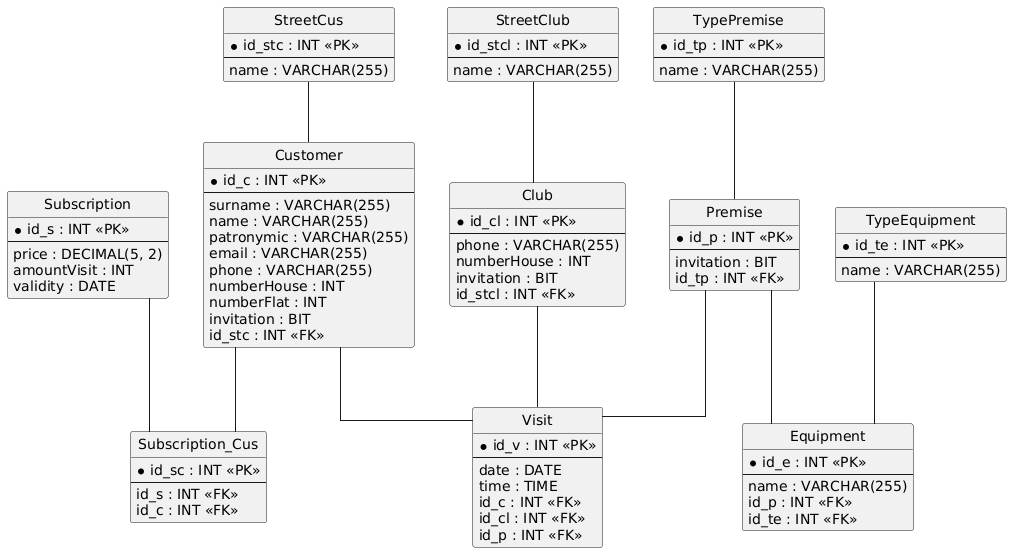

The diagram above was rendered by PlantUML. Its source (embedded in the PNG):
@startuml
hide circle
skinparam linetype ortho

entity "StreetCus" as StreetCus {
  * id_stc : INT <<PK>>
  --
  name : VARCHAR(255)
}

entity "Customer" as Customer {
  * id_c : INT <<PK>>
  --
  surname : VARCHAR(255)
  name : VARCHAR(255)
  patronymic : VARCHAR(255)
  email : VARCHAR(255)
  phone : VARCHAR(255)
  numberHouse : INT
  numberFlat : INT
  invitation : BIT
  id_stc : INT <<FK>>
}

entity "Subscription" as Subscription {
  * id_s : INT <<PK>>
  --
  price : DECIMAL(5, 2)
  amountVisit : INT
  validity : DATE
}

entity "Subscription_Cus" as Subscription_Cus {
  * id_sc : INT <<PK>>
  --
  id_s : INT <<FK>>
  id_c : INT <<FK>>
}

entity "StreetClub" as StreetClub {
  * id_stcl : INT <<PK>>
  --
  name : VARCHAR(255)
}

entity "Club" as Club {
  * id_cl : INT <<PK>>
  --
  phone : VARCHAR(255)
  numberHouse : INT
  invitation : BIT
  id_stcl : INT <<FK>>
}

entity "TypePremise" as TypePremise {
  * id_tp : INT <<PK>>
  --
  name : VARCHAR(255)
}

entity "Premise" as Premise {
  * id_p : INT <<PK>>
  --
  invitation : BIT
  id_tp : INT <<FK>>
}

entity "Visit" as Visit {
  * id_v : INT <<PK>>
  --
  date : DATE
  time : TIME
  id_c : INT <<FK>>
  id_cl : INT <<FK>>
  id_p : INT <<FK>>
}

entity "TypeEquipment" as TypeEquipment {
  * id_te : INT <<PK>>
  --
  name : VARCHAR(255)
}

entity "Equipment" as Equipment {
  * id_e : INT <<PK>>
  --
  name : VARCHAR(255)
  id_p : INT <<FK>>
  id_te : INT <<FK>>
}

StreetCus -- Customer
Subscription -- Subscription_Cus
Customer -- Subscription_Cus
StreetClub -- Club
TypePremise -- Premise
Customer -- Visit
Club -- Visit
Premise -- Visit
Premise -- Equipment
TypeEquipment -- Equipment
@enduml